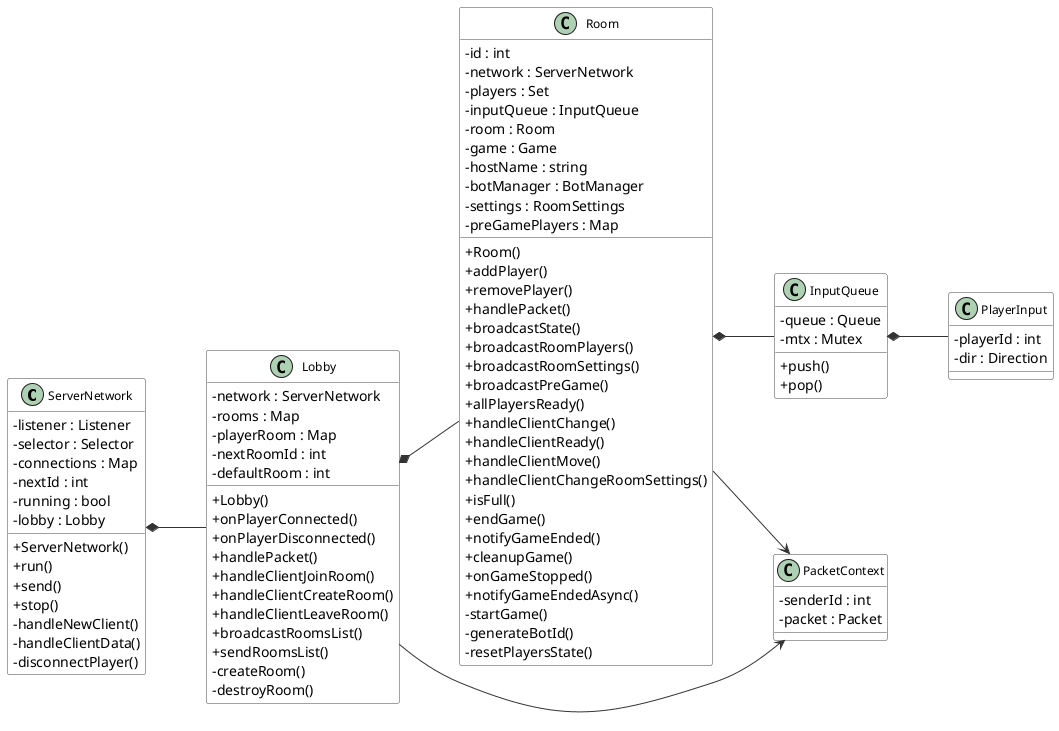

The diagram above was rendered by PlantUML. Its source (embedded in the PNG):
@startuml
' Mise en page horizontale plus lisible
left to right direction
skinparam classAttributeIconSize 0
skinparam shadowing false
skinparam ArrowColor #333333
skinparam ArrowThickness 1
skinparam ClassFontSize 12
skinparam ClassFontName Arial
skinparam ClassBackgroundColor #fdfdfd
skinparam ClassBorderColor #444444

' =======================
' Classes principales
' =======================
class ServerNetwork {
    - listener : Listener
    - selector : Selector
    - connections : Map
    - nextId : int
    - running : bool
    - lobby : Lobby

    + ServerNetwork()
    + run()
    + send()
    + stop()
    - handleNewClient()
    - handleClientData()
    - disconnectPlayer()
}

class Lobby {
    - network : ServerNetwork
    - rooms : Map
    - playerRoom : Map
    - nextRoomId : int
    - defaultRoom : int

    + Lobby()
    + onPlayerConnected()
    + onPlayerDisconnected()
    + handlePacket()
    + handleClientJoinRoom()
    + handleClientCreateRoom()
    + handleClientLeaveRoom()
    + broadcastRoomsList()
    + sendRoomsList()
    - createRoom()
    - destroyRoom()
}

class Room {
    - id : int
    - network : ServerNetwork
    - players : Set
    - inputQueue : InputQueue
    - room : Room
    - game : Game
    - hostName : string
    - botManager : BotManager
    - settings : RoomSettings
    - preGamePlayers : Map

    + Room()
    + addPlayer()
    + removePlayer()
    + handlePacket()
    + broadcastState()
    + broadcastRoomPlayers()
    + broadcastRoomSettings()
    + broadcastPreGame()
    + allPlayersReady()
    + handleClientChange()
    + handleClientReady()
    + handleClientMove()
    + handleClientChangeRoomSettings()
    + isFull()
    + endGame()
    + notifyGameEnded()
    + cleanupGame()
    + onGameStopped()
    + notifyGameEndedAsync()
    - startGame()
    - generateBotId()
    - resetPlayersState()
}

class InputQueue {
    - queue : Queue
    - mtx : Mutex

    + push()
    + pop()
}

class PlayerInput {
    - playerId : int
    - dir : Direction
}

class PacketContext {
    - senderId : int
    - packet : Packet
}
' =======================
' Relations
' =======================

' Composition (l’objet appartient au parent)
ServerNetwork *-- Lobby
Lobby *-- Room

Room *-- InputQueue
InputQueue *-- PlayerInput



' Association / dépendance
Room --> PacketContext
Lobby --> PacketContext


@enduml